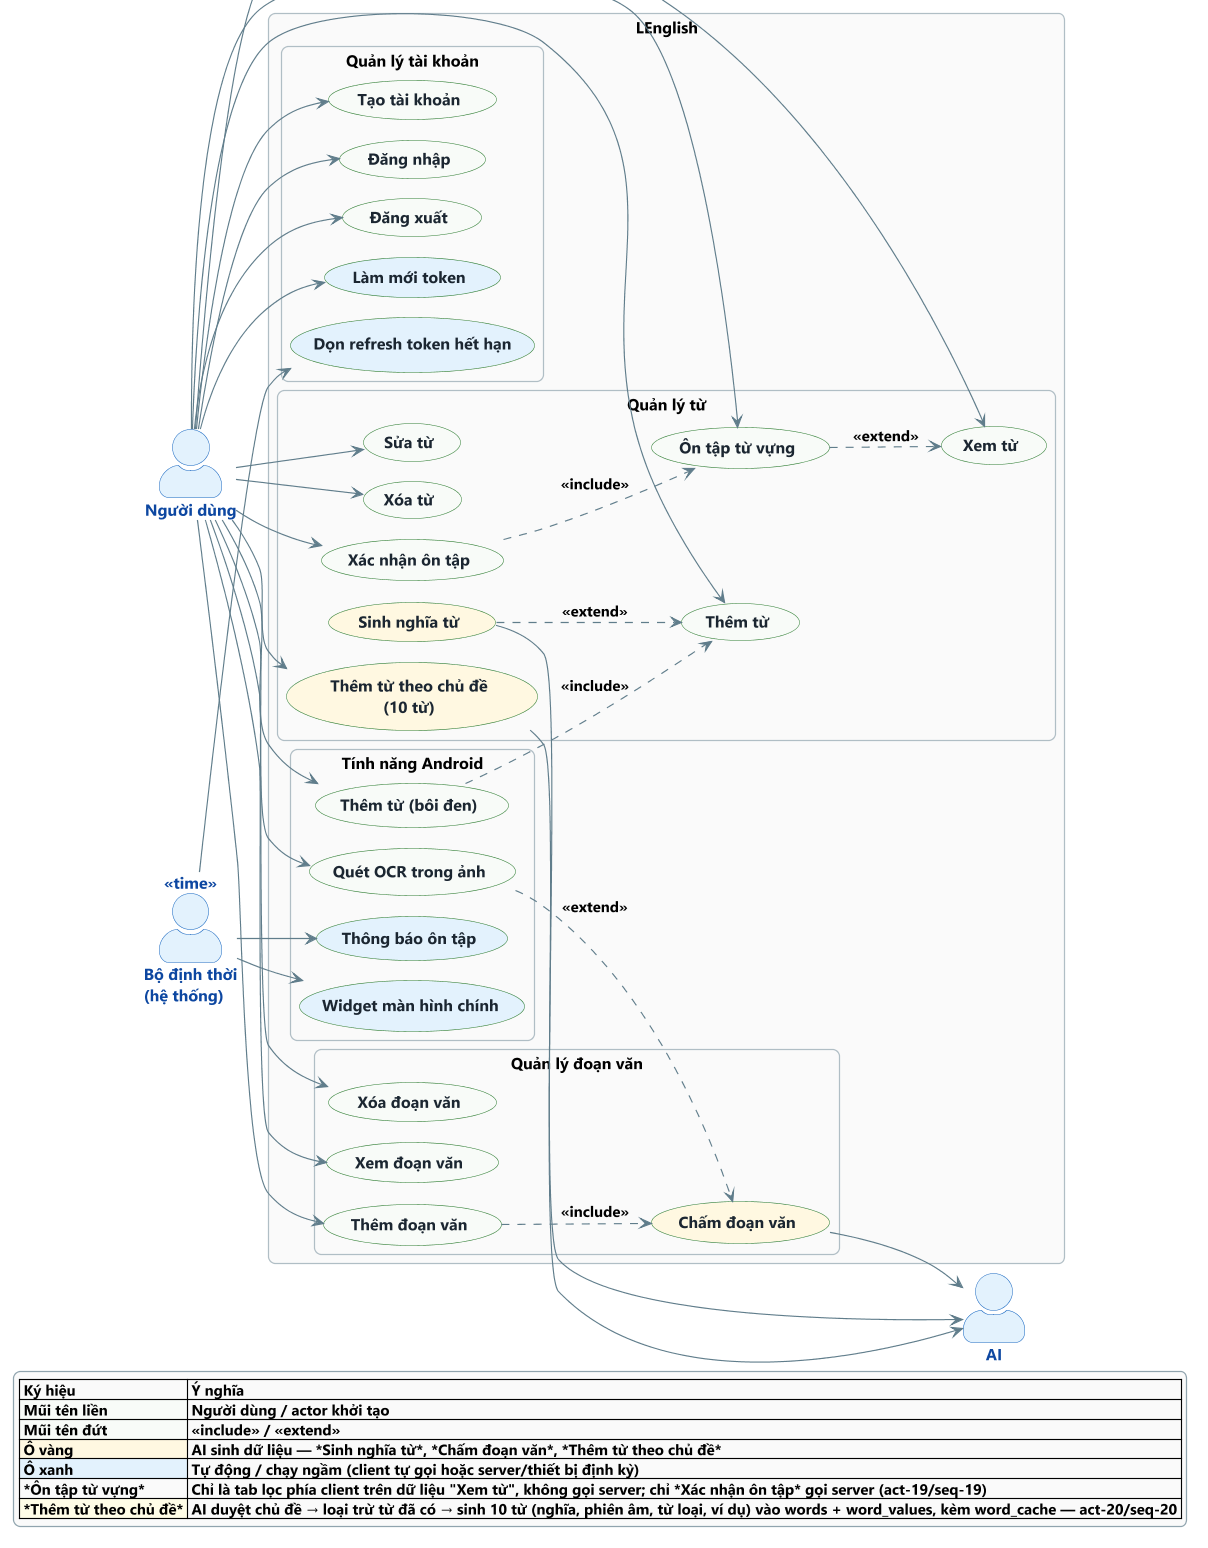

The diagram above was rendered by PlantUML. Its source (embedded in the PNG):
@startuml LEnglish_UseCase
' ==========================================================================
'  LEnglish — Use Case Diagram (v6 — dọn bố cục, dựa trên khung v5)
'  Thay đổi so với v5 (docs\use-case-diagram.backup-v5.puml):
'    - Note rút gọn còn 1-2 dòng (dây dẫn ngắn, ít rối), chi tiết đầy đủ
'      chuyển vào legend + docs\README.md
'    - ranksep 70 → 55 cho gọn chiều dọc
'    - Giữ nguyên 100% quan hệ UML (actor, include, extend, AI)
'  Render: java -jar plantuml.jar -charset UTF-8 -tpng/-tsvg (chạy 2 lượt,
'          plantuml chỉ nhận flag -t cuối; bắt buộc -charset UTF-8 để
'          tiếng Việt không vỡ font).
'  Layout: left to right direction + smetana (không cần Graphviz).
'          Actor Người dùng bên trái (một cụm mũi tên), 4 package xếp dọc,
'          AI/Timer ở rìa — ít đường chéo nhất trong các phương án đã thử
'          (v6 top-down bị rối dây chéo, LTR là bản dễ nhìn nhất).
'          Lưu ý: nếu thêm lại 'note' lớn cho UC, smetana + LTR có thể đẩy
'          note/legend ra toạ độ âm và bị cắt — thay vào đó ghi thông tin
'          vào legend ở cuối file.
' ==========================================================================
!pragma layout smetana
left to right direction
skinparam dpi 110
skinparam defaultFontName "Segoe UI"
skinparam shadowing false
skinparam roundCorner 12
skinparam packageStyle rectangle
skinparam nodesep 16
skinparam ranksep 55
skinparam actorStyle awesome
skinparam actor {
  BackgroundColor #E3F2FD
  BorderColor #1565C0
  FontColor #0D47A1
  FontStyle bold
}
skinparam usecase {
  BackgroundColor #F8FBF8
  BorderColor #2E7D32
  FontColor #1B2631
  ArrowColor #607D8B
}
skinparam package {
  BackgroundColor #FAFAFA
  BorderColor #B0BEC5
  FontColor #37474F
  FontStyle bold
}
skinparam note {
  BackgroundColor #FFFDE7
  BorderColor #F9A825
  FontSize 12
}
skinparam legend {
  BackgroundColor #FAFAFA
  BorderColor #90A4AE
  FontSize 13
}

actor "Người dùng" as User
actor "AI" as AI
actor "Bộ định thời\n(hệ thống)" as Timer <<time>>

rectangle "LEnglish" {
  package "Quản lý tài khoản" {
    usecase "Tạo tài khoản" as UC_Register
    usecase "Đăng nhập" as UC_Login
    usecase "Đăng xuất" as UC_Logout
    usecase "Làm mới token" as UC_Refresh #E3F2FD
    usecase "Dọn refresh token hết hạn" as UC_CleanupToken #E3F2FD
  }
  package "Quản lý từ" {
    usecase "Xem từ" as UC_ViewWord
    usecase "Thêm từ" as UC_AddWord
    usecase "Sửa từ" as UC_EditWord
    usecase "Xóa từ" as UC_DeleteWord
    usecase "Ôn tập từ vựng" as UC_Review
    usecase "Xác nhận ôn tập" as UC_ConfirmReview
    usecase "Sinh nghĩa từ" as UC_GenMeaning #FFF8E1
    usecase "Thêm từ theo chủ đề\n(10 từ)" as UC_AddByTopic #FFF8E1
  }
  package "Quản lý đoạn văn" {
    usecase "Xem đoạn văn" as UC_ViewPhrase
    usecase "Thêm đoạn văn" as UC_AddPhrase
    usecase "Xóa đoạn văn" as UC_DeletePhrase
    usecase "Chấm đoạn văn" as UC_Grading #FFF8E1
  }
  package "Tính năng Android" {
    usecase "Thông báo ôn tập" as UC_Notify #E3F2FD
    usecase "Widget màn hình chính" as UC_Widget #E3F2FD
    usecase "Thêm từ (bôi đen)" as UC_AddFromSelection
    usecase "Quét OCR trong ảnh" as UC_ScanOCR
  }
}

' ——— Người dùng khởi tạo (mũi tên liền) ———
User --> UC_Register
User --> UC_Login
User --> UC_Logout
User --> UC_Refresh
User --> UC_ViewWord
User --> UC_AddWord
User --> UC_AddByTopic
User --> UC_EditWord
User --> UC_DeleteWord
User --> UC_Review
User --> UC_ConfirmReview
User --> UC_ViewPhrase
User --> UC_AddPhrase
User --> UC_DeletePhrase
User --> UC_AddFromSelection
User --> UC_ScanOCR

' ——— Kích hoạt theo thời gian / chạy ngầm ———
Timer --> UC_CleanupToken
Timer --> UC_Notify
Timer --> UC_Widget

' ——— include ———
UC_AddFromSelection ..> UC_AddWord : <<include>>
UC_AddPhrase ..> UC_Grading : <<include>>
UC_Review ..> UC_ViewWord : <<extend>>
UC_ConfirmReview ..> UC_Review : <<include>>

' ——— Ghi chú cho UC_Review & UC_AddByTopic đã chuyển vào legend (dưới cùng)
' ——— để tránh dây dẫn note chéo qua sơ đồ.

' ——— extend ———
UC_GenMeaning ..> UC_AddWord : <<extend>>
UC_ScanOCR ..> UC_Grading : <<extend>>

' ——— Actor AI đảm nhận (riêng "Thêm từ theo chủ đề" người dùng gọi trực tiếp, AI sinh dữ liệu) ———
UC_GenMeaning --> AI
UC_Grading --> AI
UC_AddByTopic --> AI

' ——— Legend: gộp cả ý nghĩa ký hiệu + ghi chú luồng đặc biệt ———
legend bottom
  |= Ký hiệu |= Ý nghĩa |
  |<#F8FBF8> Mũi tên liền | Người dùng / actor khởi tạo |
  |<#F8FBF8> Mũi tên đứt | «include» / «extend» |
  |<#FFF8E1> Ô vàng | AI sinh dữ liệu — *Sinh nghĩa từ*, *Chấm đoạn văn*, *Thêm từ theo chủ đề* |
  |<#E3F2FD> Ô xanh | Tự động / chạy ngầm (client tự gọi hoặc server/thiết bị định kỳ) |
  |<#FAFAFA> *Ôn tập từ vựng* | Chỉ là tab lọc phía client trên dữ liệu "Xem từ", không gọi server; chỉ *Xác nhận ôn tập* gọi server (act-19/seq-19) |
  |<#FFFDE7> *Thêm từ theo chủ đề* | AI duyệt chủ đề → loại trừ từ đã có → sinh 10 từ (nghĩa, phiên âm, từ loại, ví dụ) vào words + word_values, kèm word_cache — act-20/seq-20 |
endlegend
@enduml